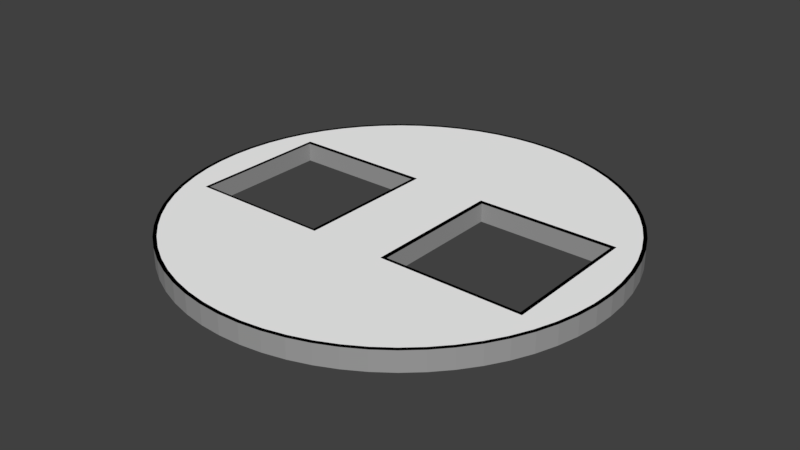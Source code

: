 # Source: obs_4.blend  (saved by Blender 2.79.0; exported with 4.5.12 LTS)
import bpy
from mathutils import Matrix  # noqa: F401  (used for matrix-valued properties, if any)

bpy.ops.wm.read_factory_settings(use_empty=True)
scene = bpy.context.scene
scene.name = 'Scene'

# ---- collections
col_collection_1 = bpy.data.collections.new('Collection 1'); scene.collection.children.link(col_collection_1)

# ---- materials (node trees are filled in below, after node groups)
mat_material = bpy.data.materials.new('Material')
mat_material.alpha_threshold = 0.0
mat_material.use_transparent_shadow = False
mat_material.diffuse_color = (1.0, 1.0, 1.0, 1.0)
mat_material.roughness = 0.5
mat_material_001 = bpy.data.materials.new('Material.001')
mat_material_001.alpha_threshold = 0.0
mat_material_001.use_transparent_shadow = False
mat_material_001.diffuse_color = (0.0, 0.0, 0.0, 1.0)
mat_material_001.roughness = 0.5
mat_material_004 = bpy.data.materials.new('Material.004')
mat_material_004.alpha_threshold = 0.0
mat_material_004.use_transparent_shadow = False
mat_material_004.diffuse_color = (0.342, 0.342, 0.342, 1.0)
mat_material_004.roughness = 0.5

# ---- material node trees

# ---- world
world_world = bpy.data.worlds.new('World'); scene.world = world_world
world_world.color = (0.05088, 0.05088, 0.05088)
world_world.use_sun_shadow = False
world_world.sun_shadow_jitter_overblur = 0.0
world_world.cycles.sampling_method = 'MANUAL'

# ---- meshes
me_cylinder_012 = bpy.data.meshes.new('Cylinder.012')
me_cylinder_012.from_pydata([(1.686e-08, 0.905, -1.0), (1.686e-08, 0.905, 1.0), (0.0887, 0.9006, -1.0), (0.0887, 0.9006, 1.0), (0.1766, 0.8876, -1.0), (0.1766, 0.8876, 1.0), (0.2627, 0.866, -1.0), (0.2627, 0.866, 1.0), (0.3463, 0.8361, -1.0), (0.3463, 0.8361, 1.0), (0.4266, 0.7981, -1.0), (0.4266, 0.7981, 1.0), (0.5028, 0.7525, -1.0), (0.5028, 0.7525, 1.0), (0.5741, 0.6996, -1.0), (0.5741, 0.6996, 1.0), (0.6399, 0.6399, -1.0), (0.6399, 0.6399, 1.0), (0.6996, 0.5741, -1.0), (0.6996, 0.5741, 1.0), (0.7525, 0.5028, -1.0), (0.7525, 0.5028, 1.0), (0.7981, 0.4266, -1.0), (0.7981, 0.4266, 1.0), (0.8361, 0.3463, -1.0), (0.8361, 0.3463, 1.0), (0.866, 0.2627, -1.0), (0.866, 0.2627, 1.0), (0.8876, 0.1766, -1.0), (0.8876, 0.1766, 1.0), (0.9006, 0.0887, -1.0), (0.9006, 0.0887, 1.0), (0.905, -1.499e-07, -1.0), (0.905, -1.499e-07, 1.0), (0.9006, -0.0887, -1.0), (0.9006, -0.0887, 1.0), (0.8876, -0.1766, -1.0), (0.8876, -0.1766, 1.0), (0.866, -0.2627, -1.0), (0.866, -0.2627, 1.0), (0.8361, -0.3463, -1.0), (0.8361, -0.3463, 1.0), (0.7981, -0.4266, -1.0), (0.7981, -0.4266, 1.0), (0.7525, -0.5028, -1.0), (0.7525, -0.5028, 1.0), (0.6996, -0.5741, -1.0), (0.6996, -0.5741, 1.0), (0.6399, -0.6399, -1.0), (0.6399, -0.6399, 1.0), (0.5741, -0.6996, -1.0), (0.5741, -0.6996, 1.0), (0.5028, -0.7525, -1.0), (0.5028, -0.7525, 1.0), (0.4266, -0.7981, -1.0), (0.4266, -0.7981, 1.0), (0.3463, -0.8361, -1.0), (0.3463, -0.8361, 1.0), (0.2627, -0.866, -1.0), (0.2627, -0.866, 1.0), (0.1766, -0.8876, -1.0), (0.1766, -0.8876, 1.0), (0.0887, -0.9006, -1.0), (0.0887, -0.9006, 1.0), (-7.285e-07, -0.905, -1.0), (-7.285e-07, -0.905, 1.0), (-0.0887, -0.9006, -1.0), (-0.0887, -0.9006, 1.0), (-0.1766, -0.8876, -1.0), (-0.1766, -0.8876, 1.0), (-0.2627, -0.866, -1.0), (-0.2627, -0.866, 1.0), (-0.3463, -0.8361, -1.0), (-0.3463, -0.8361, 1.0), (-0.4266, -0.7981, -1.0), (-0.4266, -0.7981, 1.0), (-0.5028, -0.7525, -1.0), (-0.5028, -0.7525, 1.0), (-0.5741, -0.6996, -1.0), (-0.5741, -0.6996, 1.0), (-0.6399, -0.6399, -1.0), (-0.6399, -0.6399, 1.0), (-0.6996, -0.5741, -1.0), (-0.6996, -0.5741, 1.0), (-0.7525, -0.5028, -1.0), (-0.7525, -0.5028, 1.0), (-0.7981, -0.4266, -1.0), (-0.7981, -0.4266, 1.0), (-0.8361, -0.3463, -1.0), (-0.8361, -0.3463, 1.0), (-0.866, -0.2627, -1.0), (-0.866, -0.2627, 1.0), (-0.8876, -0.1766, -1.0), (-0.8876, -0.1766, 1.0), (-0.9006, -0.0887, -1.0), (-0.9006, -0.0887, 1.0), (-0.905, -4.228e-07, -1.0), (-0.905, -4.228e-07, 1.0), (-0.9006, 0.0887, -1.0), (-0.9006, 0.0887, 1.0), (-0.8876, 0.1766, -1.0), (-0.8876, 0.1766, 1.0), (-0.866, 0.2627, -1.0), (-0.866, 0.2627, 1.0), (-0.8361, 0.3463, -1.0), (-0.8361, 0.3463, 1.0), (-0.7981, 0.4266, -1.0), (-0.7981, 0.4266, 1.0), (-0.7525, 0.5028, -1.0), (-0.7525, 0.5028, 1.0), (-0.6996, 0.5741, -1.0), (-0.6996, 0.5741, 1.0), (-0.6399, 0.6399, -1.0), (-0.6399, 0.6399, 1.0), (-0.5741, 0.6996, -1.0), (-0.5741, 0.6996, 1.0), (-0.5028, 0.7525, -1.0), (-0.5028, 0.7525, 1.0), (-0.4266, 0.7981, -1.0), (-0.4266, 0.7981, 1.0), (-0.3463, 0.8361, -1.0), (-0.3463, 0.8361, 1.0), (-0.2627, 0.866, -1.0), (-0.2627, 0.866, 1.0), (-0.1766, 0.8876, -1.0), (-0.1766, 0.8876, 1.0), (-0.08871, 0.9006, -1.0), (-0.08871, 0.9006, 1.0), (0.0, 0.92, -1.0), (0.09018, 0.9156, -1.0), (0.09018, 0.9156, 1.0), (0.0, 0.92, 1.0), (0.1795, 0.9023, -1.0), (0.1795, 0.9023, 1.0), (0.2671, 0.8804, -1.0), (0.2671, 0.8804, 1.0), (0.3521, 0.85, -1.0), (0.3521, 0.85, 1.0), (0.4337, 0.8114, -1.0), (0.4337, 0.8114, 1.0), (0.5111, 0.765, -1.0), (0.5111, 0.765, 1.0), (0.5836, 0.7112, -1.0), (0.5836, 0.7112, 1.0), (0.6505, 0.6505, -1.0), (0.6505, 0.6505, 1.0), (0.7112, 0.5836, -1.0), (0.7112, 0.5836, 1.0), (0.765, 0.5111, -1.0), (0.765, 0.5111, 1.0), (0.8114, 0.4337, -1.0), (0.8114, 0.4337, 1.0), (0.85, 0.3521, -1.0), (0.85, 0.3521, 1.0), (0.8804, 0.2671, -1.0), (0.8804, 0.2671, 1.0), (0.9023, 0.1795, -1.0), (0.9023, 0.1795, 1.0), (0.9156, 0.09018, -1.0), (0.9156, 0.09018, 1.0), (0.92, -1.499e-07, -1.0), (0.92, -1.499e-07, 1.0), (0.9156, -0.09018, -1.0), (0.9156, -0.09018, 1.0), (0.9023, -0.1795, -1.0), (0.9023, -0.1795, 1.0), (0.8804, -0.2671, -1.0), (0.8804, -0.2671, 1.0), (0.85, -0.3521, -1.0), (0.85, -0.3521, 1.0), (0.8114, -0.4337, -1.0), (0.8114, -0.4337, 1.0), (0.765, -0.5111, -1.0), (0.765, -0.5111, 1.0), (0.7112, -0.5836, -1.0), (0.7112, -0.5836, 1.0), (0.6505, -0.6505, -1.0), (0.6505, -0.6505, 1.0), (0.5836, -0.7112, -1.0), (0.5836, -0.7112, 1.0), (0.5111, -0.765, -1.0), (0.5111, -0.765, 1.0), (0.4337, -0.8114, -1.0), (0.4337, -0.8114, 1.0), (0.3521, -0.85, -1.0), (0.3521, -0.85, 1.0), (0.2671, -0.8804, -1.0), (0.2671, -0.8804, 1.0), (0.1795, -0.9023, -1.0), (0.1795, -0.9023, 1.0), (0.09018, -0.9156, -1.0), (0.09018, -0.9156, 1.0), (-7.385e-07, -0.92, -1.0), (-7.385e-07, -0.92, 1.0), (-0.09018, -0.9156, -1.0), (-0.09018, -0.9156, 1.0), (-0.1795, -0.9023, -1.0), (-0.1795, -0.9023, 1.0), (-0.2671, -0.8804, -1.0), (-0.2671, -0.8804, 1.0), (-0.3521, -0.85, -1.0), (-0.3521, -0.85, 1.0), (-0.4337, -0.8114, -1.0), (-0.4337, -0.8114, 1.0), (-0.5111, -0.765, -1.0), (-0.5111, -0.765, 1.0), (-0.5836, -0.7112, -1.0), (-0.5836, -0.7112, 1.0), (-0.6505, -0.6505, -1.0), (-0.6505, -0.6505, 1.0), (-0.7112, -0.5836, -1.0), (-0.7112, -0.5836, 1.0), (-0.765, -0.5111, -1.0), (-0.765, -0.5111, 1.0), (-0.8114, -0.4337, -1.0), (-0.8114, -0.4337, 1.0), (-0.85, -0.3521, -1.0), (-0.85, -0.3521, 1.0), (-0.8804, -0.2671, -1.0), (-0.8804, -0.2671, 1.0), (-0.9023, -0.1795, -1.0), (-0.9023, -0.1795, 1.0), (-0.9156, -0.09018, -1.0), (-0.9156, -0.09018, 1.0), (-0.92, -4.277e-07, -1.0), (-0.92, -4.277e-07, 1.0), (-0.9156, 0.09018, -1.0), (-0.9156, 0.09018, 1.0), (-0.9023, 0.1795, -1.0), (-0.9023, 0.1795, 1.0), (-0.8804, 0.2671, -1.0), (-0.8804, 0.2671, 1.0), (-0.85, 0.3521, -1.0), (-0.85, 0.3521, 1.0), (-0.8114, 0.4337, -1.0), (-0.8114, 0.4337, 1.0), (-0.765, 0.5111, -1.0), (-0.765, 0.5111, 1.0), (-0.7112, 0.5836, -1.0), (-0.7112, 0.5836, 1.0), (-0.6505, 0.6505, -1.0), (-0.6505, 0.6505, 1.0), (-0.5836, 0.7112, -1.0), (-0.5836, 0.7112, 1.0), (-0.5111, 0.765, -1.0), (-0.5111, 0.765, 1.0), (-0.4337, 0.8114, -1.0), (-0.4337, 0.8114, 1.0), (-0.3521, 0.85, -1.0), (-0.3521, 0.85, 1.0), (-0.2671, 0.8804, -1.0), (-0.2671, 0.8804, 1.0), (-0.1795, 0.9023, -1.0), (-0.1795, 0.9023, 1.0), (-0.09018, 0.9156, -1.0), (-0.09018, 0.9156, 1.0), (-0.76, 0.3, 1.0), (-0.76, 0.3, -1.0), (-0.76, -0.0144, 1.0), (-0.16, 0.3, 1.0), (-0.16, 0.3, -1.0), (0.16, 0.3, 1.0), (0.16, 0.3, -1.0), (0.76, 0.3, 1.0), (0.76, 0.3, -1.0), (0.16, -0.3, 1.0), (0.16, -0.3, -1.0), (0.76, -0.3, 1.0), (0.76, -0.3, -1.0), (-0.76, -0.3, 1.0), (-0.76, -0.2601, -1.0), (-0.76, -0.3, -1.0), (-0.16, -0.3, 1.0), (-0.16, -0.3, -1.0), (0.1761, 0.2839, 0.9463), (0.1761, 0.2839, -0.9463), (0.7439, 0.2839, 0.9463), (0.7439, 0.2839, -0.9463), (0.1761, -0.2839, 0.9463), (0.1761, -0.2839, -0.9463), (0.7439, -0.2839, 0.9463), (0.7439, -0.2839, -0.9463), (-0.7486, 0.2844, 0.9525), (-0.7486, 0.2844, -0.9525), (-0.7486, -0.01502, 0.9525), (-0.1771, 0.2844, 0.9525), (-0.1771, 0.2844, -0.9525), (-0.7486, -0.287, 0.9525), (-0.7486, -0.249, -0.9525), (-0.7486, -0.287, -0.9525), (-0.1771, -0.287, 0.9525), (-0.1771, -0.287, -0.9525)], [], [(128, 131, 130, 129), (129, 130, 133, 132), (132, 133, 135, 134), (134, 135, 137, 136), (136, 137, 139, 138), (138, 139, 141, 140), (140, 141, 143, 142), (142, 143, 145, 144), (144, 145, 147, 146), (146, 147, 149, 148), (148, 149, 151, 150), (150, 151, 153, 152), (152, 153, 155, 154), (154, 155, 157, 156), (156, 157, 159, 158), (158, 159, 161, 160), (160, 161, 163, 162), (162, 163, 165, 164), (164, 165, 167, 166), (166, 167, 169, 168), (168, 169, 171, 170), (170, 171, 173, 172), (172, 173, 175, 174), (174, 175, 177, 176), (176, 177, 179, 178), (178, 179, 181, 180), (180, 181, 183, 182), (182, 183, 185, 184), (184, 185, 187, 186), (186, 187, 189, 188), (188, 189, 191, 190), (190, 191, 193, 192), (192, 193, 195, 194), (194, 195, 197, 196), (196, 197, 199, 198), (198, 199, 201, 200), (200, 201, 203, 202), (202, 203, 205, 204), (204, 205, 207, 206), (206, 207, 209, 208), (208, 209, 211, 210), (210, 211, 213, 212), (212, 213, 215, 214), (214, 215, 217, 216), (216, 217, 219, 218), (218, 219, 221, 220), (220, 221, 223, 222), (222, 223, 225, 224), (224, 225, 227, 226), (226, 227, 229, 228), (228, 229, 231, 230), (230, 231, 233, 232), (232, 233, 235, 234), (234, 235, 237, 236), (236, 237, 239, 238), (238, 239, 241, 240), (240, 241, 243, 242), (242, 243, 245, 244), (244, 245, 247, 246), (246, 247, 249, 248), (248, 249, 251, 250), (250, 251, 253, 252), (3, 1, 127, 125, 123, 121, 119, 117, 115, 113, 111, 109, 107, 105, 103, 101, 99, 97, 258, 256, 259, 261, 263, 25, 23, 21, 19, 17, 15, 13, 11, 9, 7, 5), (252, 253, 255, 254), (254, 255, 131, 128), (0, 2, 4, 6, 8, 10, 12, 14, 16, 18, 20, 22, 24, 26, 28, 30, 32, 34, 36, 38, 40, 268, 264, 262, 260, 257, 270, 90, 92, 94, 96, 98, 100, 102, 104, 106, 108, 110, 112, 114, 116, 118, 120, 122, 124, 126), (2, 0, 128, 129), (1, 3, 130, 131), (4, 2, 129, 132), (3, 5, 133, 130), (6, 4, 132, 134), (5, 7, 135, 133), (8, 6, 134, 136), (7, 9, 137, 135), (10, 8, 136, 138), (9, 11, 139, 137), (12, 10, 138, 140), (11, 13, 141, 139), (14, 12, 140, 142), (13, 15, 143, 141), (16, 14, 142, 144), (15, 17, 145, 143), (18, 16, 144, 146), (17, 19, 147, 145), (20, 18, 146, 148), (19, 21, 149, 147), (22, 20, 148, 150), (21, 23, 151, 149), (24, 22, 150, 152), (23, 25, 153, 151), (26, 24, 152, 154), (25, 27, 155, 153), (28, 26, 154, 156), (27, 29, 157, 155), (30, 28, 156, 158), (29, 31, 159, 157), (32, 30, 158, 160), (31, 33, 161, 159), (34, 32, 160, 162), (33, 35, 163, 161), (36, 34, 162, 164), (35, 37, 165, 163), (38, 36, 164, 166), (37, 39, 167, 165), (40, 38, 166, 168), (39, 41, 169, 167), (42, 40, 168, 170), (41, 43, 171, 169), (44, 42, 170, 172), (43, 45, 173, 171), (46, 44, 172, 174), (45, 47, 175, 173), (48, 46, 174, 176), (47, 49, 177, 175), (50, 48, 176, 178), (49, 51, 179, 177), (52, 50, 178, 180), (51, 53, 181, 179), (54, 52, 180, 182), (53, 55, 183, 181), (56, 54, 182, 184), (55, 57, 185, 183), (58, 56, 184, 186), (57, 59, 187, 185), (60, 58, 186, 188), (59, 61, 189, 187), (62, 60, 188, 190), (61, 63, 191, 189), (64, 62, 190, 192), (63, 65, 193, 191), (66, 64, 192, 194), (65, 67, 195, 193), (68, 66, 194, 196), (67, 69, 197, 195), (70, 68, 196, 198), (69, 71, 199, 197), (72, 70, 198, 200), (71, 73, 201, 199), (74, 72, 200, 202), (73, 75, 203, 201), (76, 74, 202, 204), (75, 77, 205, 203), (78, 76, 204, 206), (77, 79, 207, 205), (80, 78, 206, 208), (79, 81, 209, 207), (82, 80, 208, 210), (81, 83, 211, 209), (84, 82, 210, 212), (83, 85, 213, 211), (86, 84, 212, 214), (85, 87, 215, 213), (88, 86, 214, 216), (87, 89, 217, 215), (90, 88, 216, 218), (89, 91, 219, 217), (92, 90, 218, 220), (91, 93, 221, 219), (94, 92, 220, 222), (93, 95, 223, 221), (96, 94, 222, 224), (95, 97, 225, 223), (98, 96, 224, 226), (97, 99, 227, 225), (100, 98, 226, 228), (99, 101, 229, 227), (102, 100, 228, 230), (101, 103, 231, 229), (104, 102, 230, 232), (103, 105, 233, 231), (106, 104, 232, 234), (105, 107, 235, 233), (108, 106, 234, 236), (107, 109, 237, 235), (110, 108, 236, 238), (109, 111, 239, 237), (112, 110, 238, 240), (111, 113, 241, 239), (114, 112, 240, 242), (113, 115, 243, 241), (116, 114, 242, 244), (115, 117, 245, 243), (118, 116, 244, 246), (117, 119, 247, 245), (120, 118, 246, 248), (119, 121, 249, 247), (122, 120, 248, 250), (121, 123, 251, 249), (124, 122, 250, 252), (123, 125, 253, 251), (126, 124, 252, 254), (125, 127, 255, 253), (0, 126, 254, 128), (127, 1, 131, 255), (280, 276, 277, 281), (290, 285, 286, 291), (275, 277, 276, 274), (90, 270, 271, 273, 260, 262, 266, 268, 40, 42, 44, 46, 48, 50, 52, 54, 56, 58, 60, 62, 64, 66, 68, 70, 72, 74, 76, 78, 80, 82, 84, 86, 88), (279, 275, 274, 278), (25, 263, 267, 265, 261, 259, 272, 269, 258, 97, 95, 93, 91, 89, 87, 85, 83, 81, 79, 77, 75, 73, 71, 69, 67, 65, 63, 61, 59, 57, 55, 53, 51, 49, 47, 45, 43, 41, 39, 37, 35, 33, 31, 29, 27), (285, 282, 283, 286), (282, 287, 289, 283), (281, 279, 278, 280), (291, 289, 287, 290), (263, 276, 280, 267), (265, 278, 274, 261), (267, 280, 278, 265), (264, 277, 275, 262), (268, 281, 277, 264), (262, 275, 279, 266), (266, 279, 281, 268), (261, 274, 276, 263), (270, 288, 289, 271), (256, 282, 285, 259), (273, 271, 289, 291), (260, 286, 283, 257), (259, 285, 290, 272), (258, 284, 282, 256), (273, 291, 286, 260), (258, 269, 287, 284), (257, 283, 288, 270), (269, 272, 290, 287)])
me_cylinder_012.polygons.foreach_set('material_index', [2, 2, 2, 2, 2, 2, 2, 2, 2, 2, 2, 2, 2, 2, 2, 2, 2, 2, 2, 2, 2, 2, 2, 2, 2, 2, 2, 2, 2, 2, 2, 2, 2, 2, 2, 2, 2, 2, 2, 2, 2, 2, 2, 2, 2, 2, 2, 2, 2, 2, 2, 2, 2, 2, 2, 2, 2, 2, 2, 2, 2, 2, 0, 2, 2, 0, 1, 1, 1, 1, 1, 1, 1, 1, 1, 1, 1, 1, 1, 1, 1, 1, 1, 1, 1, 1, 1, 1, 1, 1, 1, 1, 1, 1, 1, 1, 1, 1, 1, 1, 1, 1, 1, 1, 1, 1, 1, 1, 1, 1, 1, 1, 1, 1, 1, 1, 1, 1, 1, 1, 1, 1, 1, 1, 1, 1, 1, 1, 1, 1, 1, 1, 1, 1, 1, 1, 1, 1, 1, 1, 1, 1, 1, 1, 1, 1, 1, 1, 1, 1, 1, 1, 1, 1, 1, 1, 1, 1, 1, 1, 1, 1, 1, 1, 1, 1, 1, 1, 1, 1, 1, 1, 1, 1, 1, 1, 1, 1, 1, 1, 1, 1, 1, 1, 1, 1, 1, 1, 1, 1, 1, 1, 1, 1, 2, 2, 2, 0, 2, 0, 2, 2, 2, 2, 1, 1, 1, 1, 1, 1, 1, 1, 1, 1, 1, 1, 1, 1, 1, 1, 1, 1])
_uv = me_cylinder_012.uv_layers.new(name='UVMap')
_uv.uv.foreach_set('vector', [0.181, 0.161, 0.1228, 0.1844, 0.137, 0.1783, 0.1838, 0.1593, 0.1838, 0.1593, 0.137, 0.1783, 0.1515, 0.1736, 0.1867, 0.1575, 0.1867, 0.1575, 0.1515, 0.1736, 0.1663, 0.1704, 0.1897, 0.1557, 0.1897, 0.1557, 0.1663, 0.1704, 0.1812, 0.1685, 0.1927, 0.154, 0.1927, 0.154, 0.1812, 0.1685, 0.1961, 0.1681, 0.1957, 0.1522, 0.1957, 0.1522, 0.1961, 0.1681, 0.211, 0.1691, 0.1987, 0.1504, 0.1987, 0.1504, 0.211, 0.1691, 0.2259, 0.1715, 0.2017, 0.1486, 0.2017, 0.1486, 0.2259, 0.1715, 0.2405, 0.1754, 0.2047, 0.1468, 0.2047, 0.1468, 0.2405, 0.1754, 0.2549, 0.1807, 0.2078, 0.1451, 0.2078, 0.1451, 0.2549, 0.1807, 0.2689, 0.1875, 0.2107, 0.1432, 0.2107, 0.1432, 0.2689, 0.1875, 0.2824, 0.1957, 0.2135, 0.1412, 0.2135, 0.1412, 0.2824, 0.1957, 0.2955, 0.2054, 0.2162, 0.1391, 0.2162, 0.1391, 0.2955, 0.2054, 0.3079, 0.2164, 0.2186, 0.1368, 0.2186, 0.1368, 0.3079, 0.2164, 0.3196, 0.229, 0.2209, 0.1343, 0.2209, 0.1343, 0.3196, 0.229, 0.3304, 0.2429, 0.2229, 0.1317, 0.2229, 0.1317, 0.3304, 0.2429, 0.3404, 0.2583, 0.2247, 0.1288, 0.2247, 0.1288, 0.3404, 0.2583, 0.3494, 0.275, 0.2262, 0.1256, 0.2262, 0.1256, 0.3494, 0.275, 0.3573, 0.2932, 0.2275, 0.1221, 0.2275, 0.1221, 0.3573, 0.2932, 0.3641, 0.3127, 0.2285, 0.1182, 0.2285, 0.1182, 0.3641, 0.3127, 0.3695, 0.3336, 0.2293, 0.1139, 0.2293, 0.1139, 0.3695, 0.3336, 0.3735, 0.3558, 0.2297, 0.1091, 0.2297, 0.1091, 0.3735, 0.3558, 0.376, 0.3793, 0.2299, 0.1039, 0.2299, 0.1039, 0.376, 0.3793, 0.3769, 0.4042, 0.2297, 0.09803, 0.2297, 0.09803, 0.3769, 0.4042, 0.3761, 0.4303, 0.2293, 0.09154, 0.2293, 0.09154, 0.3761, 0.4303, 0.3734, 0.4576, 0.2286, 0.08435, 0.2286, 0.08435, 0.3734, 0.4576, 0.3688, 0.4861, 0.2276, 0.07637, 0.2276, 0.07637, 0.3688, 0.4861, 0.362, 0.5158, 0.2264, 0.06753, 0.2264, 0.06753, 0.362, 0.5158, 0.3531, 0.5466, 0.2249, 0.05777, 0.2249, 0.05777, 0.3531, 0.5466, 0.3417, 0.5785, 0.2232, 0.04701, 0.2232, 0.04701, 0.3417, 0.5785, 0.3279, 0.6115, 0.2212, 0.0353, 0.2212, 0.0353, 0.3279, 0.6115, 0.3115, 0.6454, 0.2191, 0.02318, 0.2191, 0.02318, 0.3115, 0.6454, 0.2923, 0.6802, 0.2167, 0.0142, 0.2167, 0.0142, 0.2923, 0.6802, 0.2701, 0.716, 0.2131, 0.02854, 0.2131, 0.02854, 0.2701, 0.716, 0.2449, 0.7524, 0.2093, 0.0459, 0.2093, 0.0459, 0.2449, 0.7524, 0.2165, 0.7894, 0.2053, 0.06256, 0.2053, 0.06256, 0.2165, 0.7894, 0.1847, 0.8266, 0.2013, 0.07782, 0.2013, 0.07782, 0.1847, 0.8266, 0.1555, 0.7925, 0.1973, 0.09149, 0.1973, 0.09149, 0.1555, 0.7925, 0.1293, 0.7587, 0.1933, 0.1037, 0.1933, 0.1037, 0.1293, 0.7587, 0.1058, 0.7255, 0.1895, 0.1146, 0.1895, 0.1146, 0.1058, 0.7255, 0.08506, 0.6927, 0.1858, 0.1243, 0.1858, 0.1243, 0.08506, 0.6927, 0.06686, 0.6606, 0.1823, 0.1328, 0.1823, 0.1328, 0.06686, 0.6606, 0.05111, 0.629, 0.1791, 0.1402, 0.1791, 0.1402, 0.05111, 0.629, 0.03768, 0.5982, 0.176, 0.1466, 0.176, 0.1466, 0.03768, 0.5982, 0.02648, 0.5681, 0.1732, 0.1522, 0.1732, 0.1522, 0.02648, 0.5681, 0.01739, 0.5388, 0.1708, 0.1569, 0.1708, 0.1569, 0.01739, 0.5388, 0.01031, 0.5104, 0.1686, 0.1608, 0.1686, 0.1608, 0.01031, 0.5104, 0.005151, 0.4828, 0.1667, 0.1641, 0.1667, 0.1641, 0.005151, 0.4828, 0.001803, 0.4562, 0.1651, 0.1667, 0.1651, 0.1667, 0.001803, 0.4562, 0.0001756, 0.4306, 0.1639, 0.1687, 0.1639, 0.1687, 0.0001756, 0.4306, 0.0001755, 0.4059, 0.163, 0.1702, 0.163, 0.1702, 0.0001755, 0.4059, 0.001712, 0.3823, 0.1625, 0.1713, 0.1625, 0.1713, 0.001712, 0.3823, 0.004696, 0.3598, 0.1622, 0.1719, 0.1622, 0.1719, 0.004696, 0.3598, 0.009041, 0.3385, 0.1623, 0.1722, 0.1623, 0.1722, 0.009041, 0.3385, 0.01466, 0.3182, 0.1627, 0.1721, 0.1627, 0.1721, 0.01466, 0.3182, 0.02147, 0.2991, 0.1634, 0.1718, 0.1634, 0.1718, 0.02147, 0.2991, 0.02939, 0.2813, 0.1644, 0.1712, 0.1644, 0.1712, 0.02939, 0.2813, 0.03833, 0.2646, 0.1657, 0.1704, 0.1657, 0.1704, 0.03833, 0.2646, 0.04821, 0.2493, 0.1672, 0.1694, 0.1672, 0.1694, 0.04821, 0.2493, 0.05895, 0.2351, 0.169, 0.1683, 0.169, 0.1683, 0.05895, 0.2351, 0.07047, 0.2223, 0.171, 0.167, 0.171, 0.167, 0.07047, 0.2223, 0.0827, 0.2108, 0.1732, 0.1656, 0.1732, 0.1656, 0.0827, 0.2108, 0.09554, 0.2007, 0.1757, 0.1642, 0.8364, 0.2129, 0.8272, 0.2168, 0.8177, 0.2199, 0.8081, 0.2221, 0.7981, 0.2232, 0.7881, 0.2234, 0.778, 0.2227, 0.7679, 0.2211, 0.7581, 0.2187, 0.7484, 0.2155, 0.7391, 0.2115, 0.7302, 0.2066, 0.7217, 0.2009, 0.7136, 0.1939, 0.7055, 0.1858, 0.6981, 0.1772, 0.6915, 0.1682, 0.6859, 0.1588, 0.7008, 0.1499, 0.7204, 0.1845, 0.7864, 0.1527, 0.8198, 0.1399, 0.8866, 0.1111, 0.898, 0.1139, 0.8967, 0.1261, 0.8943, 0.1381, 0.8908, 0.1495, 0.8864, 0.1603, 0.8812, 0.1703, 0.8752, 0.1795, 0.8686, 0.188, 0.8613, 0.1957, 0.8536, 0.2025, 0.8452, 0.2081, 0.1757, 0.1642, 0.09554, 0.2007, 0.1089, 0.1918, 0.1782, 0.1626, 0.1782, 0.1626, 0.1089, 0.1918, 0.1228, 0.1844, 0.181, 0.161, 0.7985, 0.2268, 0.8079, 0.2287, 0.8171, 0.2314, 0.8262, 0.2348, 0.8347, 0.2394, 0.8429, 0.2448, 0.8507, 0.2511, 0.858, 0.2582, 0.8649, 0.2661, 0.8713, 0.2749, 0.8771, 0.2845, 0.8824, 0.2953, 0.887, 0.3073, 0.8895, 0.3202, 0.8906, 0.3321, 0.8908, 0.3432, 0.89, 0.3538, 0.8885, 0.3639, 0.886, 0.3736, 0.8829, 0.3828, 0.8778, 0.3926, 0.8696, 0.3849, 0.8759, 0.3127, 0.8062, 0.302, 0.7702, 0.2961, 0.6982, 0.2855, 0.6884, 0.3533, 0.6747, 0.3521, 0.6737, 0.3412, 0.6738, 0.3303, 0.6749, 0.3194, 0.6771, 0.3087, 0.6803, 0.2982, 0.6845, 0.288, 0.6897, 0.2784, 0.6958, 0.2693, 0.7027, 0.261, 0.7105, 0.2533, 0.7189, 0.2465, 0.728, 0.2405, 0.7376, 0.2354, 0.7477, 0.2314, 0.7581, 0.2283, 0.7688, 0.2263, 0.7796, 0.2254, 0.7891, 0.2257, 0.184, 0.1596, 0.1812, 0.1613, 0.181, 0.161, 0.1838, 0.1593, 0.8272, 0.2168, 0.8364, 0.2129, 0.8371, 0.2144, 0.8278, 0.2184, 0.1869, 0.1578, 0.184, 0.1596, 0.1838, 0.1593, 0.1867, 0.1575, 0.8364, 0.2129, 0.8452, 0.2081, 0.8461, 0.2096, 0.8371, 0.2144, 0.1899, 0.1561, 0.1869, 0.1578, 0.1867, 0.1575, 0.1897, 0.1557, 0.8452, 0.2081, 0.8536, 0.2025, 0.8546, 0.2038, 0.8461, 0.2096, 0.1929, 0.1543, 0.1899, 0.1561, 0.1897, 0.1557, 0.1927, 0.154, 0.8536, 0.2025, 0.8613, 0.1957, 0.8626, 0.1969, 0.8546, 0.2038, 0.1959, 0.1526, 0.1929, 0.1543, 0.1927, 0.154, 0.1957, 0.1522, 0.8613, 0.1957, 0.8686, 0.188, 0.8699, 0.1892, 0.8626, 0.1969, 0.1989, 0.1508, 0.1959, 0.1526, 0.1957, 0.1522, 0.1987, 0.1504, 0.8686, 0.188, 0.8752, 0.1795, 0.8767, 0.1806, 0.8699, 0.1892, 0.2019, 0.149, 0.1989, 0.1508, 0.1987, 0.1504, 0.2017, 0.1486, 0.8752, 0.1795, 0.8812, 0.1703, 0.8828, 0.1712, 0.8767, 0.1806, 0.2047, 0.1471, 0.2019, 0.149, 0.2017, 0.1486, 0.2047, 0.1468, 0.8812, 0.1703, 0.8864, 0.1603, 0.8881, 0.1611, 0.8828, 0.1712, 0.208, 0.1455, 0.2047, 0.1471, 0.2047, 0.1468, 0.2078, 0.1451, 0.8864, 0.1603, 0.8908, 0.1495, 0.8927, 0.1502, 0.8881, 0.1611, 0.2109, 0.1435, 0.208, 0.1455, 0.2078, 0.1451, 0.2107, 0.1432, 0.8908, 0.1495, 0.8943, 0.1381, 0.8963, 0.1386, 0.8927, 0.1502, 0.2137, 0.1415, 0.2109, 0.1435, 0.2107, 0.1432, 0.2135, 0.1412, 0.8943, 0.1381, 0.8967, 0.1261, 0.8988, 0.1264, 0.8963, 0.1386, 0.2164, 0.1393, 0.2137, 0.1415, 0.2135, 0.1412, 0.2162, 0.1391, 0.8967, 0.1261, 0.898, 0.1139, 0.9, 0.114, 0.8988, 0.1264, 0.2188, 0.137, 0.2164, 0.1393, 0.2162, 0.1391, 0.2186, 0.1368, 0.898, 0.1139, 0.8976, 0.1024, 0.8995, 0.1023, 0.9, 0.114, 0.2211, 0.1345, 0.2188, 0.137, 0.2186, 0.1368, 0.2209, 0.1343, 0.8976, 0.1024, 0.8957, 0.09195, 0.8974, 0.09154, 0.8995, 0.1023, 0.2231, 0.1318, 0.2211, 0.1345, 0.2209, 0.1343, 0.2229, 0.1317, 0.8957, 0.09195, 0.8928, 0.08167, 0.8945, 0.08111, 0.8974, 0.09154, 0.225, 0.1288, 0.2231, 0.1318, 0.2229, 0.1317, 0.2247, 0.1288, 0.8928, 0.08167, 0.889, 0.07151, 0.8907, 0.07078, 0.8945, 0.08111, 0.2265, 0.1256, 0.225, 0.1288, 0.2247, 0.1288, 0.2262, 0.1256, 0.889, 0.07151, 0.8841, 0.06142, 0.8858, 0.0605, 0.8907, 0.07078, 0.2279, 0.122, 0.2265, 0.1256, 0.2262, 0.1256, 0.2275, 0.1221, 0.8841, 0.06142, 0.8781, 0.05134, 0.8798, 0.05022, 0.8858, 0.0605, 0.2289, 0.1181, 0.2279, 0.122, 0.2275, 0.1221, 0.2285, 0.1182, 0.8781, 0.05134, 0.8708, 0.04128, 0.8724, 0.03991, 0.8798, 0.05022, 0.2297, 0.1137, 0.2289, 0.1181, 0.2285, 0.1182, 0.2293, 0.1139, 0.8708, 0.04128, 0.8619, 0.0317, 0.8633, 0.03006, 0.8724, 0.03991, 0.2302, 0.1089, 0.2297, 0.1137, 0.2293, 0.1139, 0.2297, 0.1091, 0.8619, 0.0317, 0.8515, 0.02375, 0.8527, 0.02196, 0.8633, 0.03006, 0.2304, 0.1036, 0.2302, 0.1089, 0.2297, 0.1091, 0.2299, 0.1039, 0.8515, 0.02375, 0.8408, 0.01725, 0.8418, 0.01543, 0.8527, 0.02196, 0.2304, 0.09766, 0.2304, 0.1036, 0.2299, 0.1039, 0.2297, 0.09803, 0.8408, 0.01725, 0.8301, 0.01201, 0.8309, 0.01019, 0.8418, 0.01543, 0.23, 0.0911, 0.2304, 0.09766, 0.2297, 0.09803, 0.2293, 0.09154, 0.8301, 0.01201, 0.8194, 0.007921, 0.82, 0.00611, 0.8309, 0.01019, 0.2294, 0.08383, 0.23, 0.0911, 0.2293, 0.09154, 0.2286, 0.08435, 0.8194, 0.007921, 0.8087, 0.004915, 0.8091, 0.00311, 0.82, 0.00611, 0.2285, 0.07578, 0.2294, 0.08383, 0.2286, 0.08435, 0.2276, 0.07637, 0.8087, 0.004915, 0.798, 0.002937, 0.7983, 0.001144, 0.8091, 0.00311, 0.2274, 0.06687, 0.2285, 0.07578, 0.2276, 0.07637, 0.2264, 0.06753, 0.798, 0.002937, 0.7875, 0.001952, 0.7876, 0.0001755, 0.7983, 0.001144, 0.226, 0.05702, 0.2274, 0.06687, 0.2264, 0.06753, 0.2249, 0.05777, 0.7875, 0.001952, 0.777, 0.00193, 0.7769, 0.0001755, 0.7876, 0.0001755, 0.2244, 0.04613, 0.226, 0.05702, 0.2249, 0.05777, 0.2232, 0.04701, 0.777, 0.00193, 0.7668, 0.002881, 0.7665, 0.001155, 0.7769, 0.0001755, 0.2226, 0.034, 0.2244, 0.04613, 0.2232, 0.04701, 0.2212, 0.0353, 0.7668, 0.002881, 0.7567, 0.005278, 0.7562, 0.003589, 0.7665, 0.001155, 0.2204, 0.0199, 0.2226, 0.034, 0.2212, 0.0353, 0.2191, 0.02318, 0.7567, 0.005278, 0.7468, 0.008646, 0.7462, 0.007013, 0.7562, 0.003589, 0.2168, 0.0001755, 0.2204, 0.0199, 0.2191, 0.02318, 0.2167, 0.0142, 0.7468, 0.008646, 0.7374, 0.01285, 0.7366, 0.01128, 0.7462, 0.007013, 0.2112, 0.02509, 0.2168, 0.0001755, 0.2167, 0.0142, 0.2131, 0.02854, 0.7374, 0.01285, 0.7283, 0.01783, 0.7274, 0.01634, 0.7366, 0.01128, 0.2072, 0.04432, 0.2112, 0.02509, 0.2131, 0.02854, 0.2093, 0.0459, 0.7283, 0.01783, 0.7199, 0.02358, 0.7188, 0.02221, 0.7274, 0.01634, 0.2034, 0.06129, 0.2072, 0.04432, 0.2093, 0.0459, 0.2053, 0.06256, 0.7199, 0.02358, 0.7121, 0.03029, 0.7109, 0.02903, 0.7188, 0.02221, 0.1995, 0.07659, 0.2034, 0.06129, 0.2053, 0.06256, 0.2013, 0.07782, 0.7121, 0.03029, 0.705, 0.03773, 0.7037, 0.03658, 0.7109, 0.02903, 0.1957, 0.09033, 0.1995, 0.07659, 0.2013, 0.07782, 0.1973, 0.09149, 0.705, 0.03773, 0.6985, 0.04578, 0.6971, 0.04474, 0.7037, 0.03658, 0.192, 0.1026, 0.1957, 0.09033, 0.1973, 0.09149, 0.1933, 0.1037, 0.6985, 0.04578, 0.6927, 0.05435, 0.6912, 0.05343, 0.6971, 0.04474, 0.1883, 0.1136, 0.192, 0.1026, 0.1933, 0.1037, 0.1895, 0.1146, 0.6927, 0.05435, 0.6876, 0.06338, 0.686, 0.06259, 0.6912, 0.05343, 0.1848, 0.1233, 0.1883, 0.1136, 0.1895, 0.1146, 0.1858, 0.1243, 0.6876, 0.06338, 0.6833, 0.07279, 0.6817, 0.07213, 0.686, 0.06259, 0.1815, 0.1318, 0.1848, 0.1233, 0.1858, 0.1243, 0.1823, 0.1328, 0.6833, 0.07279, 0.6798, 0.08252, 0.6782, 0.08201, 0.6817, 0.07213, 0.1784, 0.1393, 0.1815, 0.1318, 0.1823, 0.1328, 0.1791, 0.1402, 0.6798, 0.08252, 0.6772, 0.09253, 0.6755, 0.09217, 0.6782, 0.08201, 0.1754, 0.1458, 0.1784, 0.1393, 0.1791, 0.1402, 0.176, 0.1466, 0.6772, 0.09253, 0.6757, 0.1028, 0.6739, 0.1027, 0.6755, 0.09217, 0.1728, 0.1514, 0.1754, 0.1458, 0.176, 0.1466, 0.1732, 0.1522, 0.6757, 0.1028, 0.6757, 0.1139, 0.6737, 0.114, 0.6739, 0.1027, 0.1704, 0.1562, 0.1728, 0.1514, 0.1732, 0.1522, 0.1708, 0.1569, 0.6757, 0.1139, 0.6766, 0.1257, 0.6747, 0.126, 0.6737, 0.114, 0.1683, 0.1602, 0.1704, 0.1562, 0.1708, 0.1569, 0.1686, 0.1608, 0.6766, 0.1257, 0.6786, 0.1374, 0.6767, 0.1378, 0.6747, 0.126, 0.1665, 0.1635, 0.1683, 0.1602, 0.1686, 0.1608, 0.1667, 0.1641, 0.6786, 0.1374, 0.6816, 0.1485, 0.6798, 0.1491, 0.6767, 0.1378, 0.165, 0.1662, 0.1665, 0.1635, 0.1667, 0.1641, 0.1651, 0.1667, 0.6816, 0.1485, 0.6859, 0.1588, 0.6842, 0.1596, 0.6798, 0.1491, 0.1639, 0.1683, 0.165, 0.1662, 0.1651, 0.1667, 0.1639, 0.1687, 0.6859, 0.1588, 0.6915, 0.1682, 0.6899, 0.1692, 0.6842, 0.1596, 0.163, 0.1699, 0.1639, 0.1683, 0.1639, 0.1687, 0.163, 0.1702, 0.6915, 0.1682, 0.6981, 0.1772, 0.6966, 0.1784, 0.6899, 0.1692, 0.1625, 0.171, 0.163, 0.1699, 0.163, 0.1702, 0.1625, 0.1713, 0.6981, 0.1772, 0.7055, 0.1858, 0.7041, 0.1871, 0.6966, 0.1784, 0.1623, 0.1717, 0.1625, 0.171, 0.1625, 0.1713, 0.1622, 0.1719, 0.7055, 0.1858, 0.7136, 0.1939, 0.7124, 0.1952, 0.7041, 0.1871, 0.1624, 0.172, 0.1623, 0.1717, 0.1622, 0.1719, 0.1623, 0.1722, 0.7136, 0.1939, 0.7217, 0.2009, 0.7206, 0.2023, 0.7124, 0.1952, 0.1629, 0.172, 0.1624, 0.172, 0.1623, 0.1722, 0.1627, 0.1721, 0.7217, 0.2009, 0.7302, 0.2066, 0.7293, 0.2081, 0.7206, 0.2023, 0.1636, 0.1718, 0.1629, 0.172, 0.1627, 0.1721, 0.1634, 0.1718, 0.7302, 0.2066, 0.7391, 0.2115, 0.7384, 0.213, 0.7293, 0.2081, 0.1646, 0.1712, 0.1636, 0.1718, 0.1634, 0.1718, 0.1644, 0.1712, 0.7391, 0.2115, 0.7484, 0.2155, 0.7478, 0.2171, 0.7384, 0.213, 0.1659, 0.1705, 0.1646, 0.1712, 0.1644, 0.1712, 0.1657, 0.1704, 0.7484, 0.2155, 0.7581, 0.2187, 0.7576, 0.2204, 0.7478, 0.2171, 0.1675, 0.1695, 0.1659, 0.1705, 0.1657, 0.1704, 0.1672, 0.1694, 0.7581, 0.2187, 0.7679, 0.2211, 0.7676, 0.2228, 0.7576, 0.2204, 0.1693, 0.1685, 0.1675, 0.1695, 0.1672, 0.1694, 0.169, 0.1683, 0.7679, 0.2211, 0.778, 0.2227, 0.7778, 0.2244, 0.7676, 0.2228, 0.1713, 0.1672, 0.1693, 0.1685, 0.169, 0.1683, 0.171, 0.167, 0.778, 0.2227, 0.7881, 0.2234, 0.788, 0.2251, 0.7778, 0.2244, 0.1735, 0.1659, 0.1713, 0.1672, 0.171, 0.167, 0.1732, 0.1656, 0.7881, 0.2234, 0.7981, 0.2232, 0.7982, 0.2249, 0.788, 0.2251, 0.1759, 0.1644, 0.1735, 0.1659, 0.1732, 0.1656, 0.1757, 0.1642, 0.7981, 0.2232, 0.8081, 0.2221, 0.8084, 0.2238, 0.7982, 0.2249, 0.1785, 0.1629, 0.1759, 0.1644, 0.1757, 0.1642, 0.1782, 0.1626, 0.8081, 0.2221, 0.8177, 0.2199, 0.8182, 0.2215, 0.8084, 0.2238, 0.1812, 0.1613, 0.1785, 0.1629, 0.1782, 0.1626, 0.181, 0.161, 0.8177, 0.2199, 0.8272, 0.2168, 0.8278, 0.2184, 0.8182, 0.2215, 0.5264, 0.8099, 0.5231, 0.9213, 0.6734, 0.1932, 0.628, 0.2415, 0.3834, 0.9066, 0.3773, 0.9998, 0.4923, 0.2111, 0.5043, 0.3656, 0.6734, 0.0001755, 0.6734, 0.1932, 0.5231, 0.9213, 0.5519, 0.7995, 0.6747, 0.3521, 0.6884, 0.3533, 0.6877, 0.359, 0.761, 0.3682, 0.7702, 0.2961, 0.8062, 0.302, 0.7991, 0.3731, 0.8696, 0.3849, 0.8778, 0.3926, 0.8707, 0.4024, 0.8627, 0.411, 0.8544, 0.4186, 0.8457, 0.4251, 0.8367, 0.4307, 0.8275, 0.4353, 0.8181, 0.439, 0.8086, 0.4418, 0.799, 0.4436, 0.7893, 0.4444, 0.7796, 0.4444, 0.77, 0.4436, 0.7605, 0.4421, 0.7512, 0.4397, 0.7409, 0.4359, 0.731, 0.4312, 0.7216, 0.4254, 0.7128, 0.4188, 0.7047, 0.4113, 0.6974, 0.403, 0.691, 0.3941, 0.6854, 0.3845, 0.6808, 0.3744, 0.6772, 0.3638, 0.6085, 0.168, 0.6734, 0.0001755, 0.5519, 0.7995, 0.5422, 0.7677, 0.898, 0.1139, 0.8866, 0.1111, 0.8553, 0.04188, 0.7909, 0.0739, 0.8198, 0.1399, 0.7864, 0.1527, 0.7569, 0.08854, 0.6873, 0.1149, 0.7008, 0.1499, 0.6859, 0.1588, 0.6816, 0.1485, 0.6786, 0.1374, 0.6766, 0.1257, 0.6757, 0.1139, 0.6757, 0.1028, 0.6772, 0.09253, 0.6798, 0.08252, 0.6833, 0.07279, 0.6876, 0.06338, 0.6927, 0.05435, 0.6985, 0.04578, 0.705, 0.03773, 0.7121, 0.03029, 0.7199, 0.02358, 0.7283, 0.01783, 0.7374, 0.01285, 0.7468, 0.008646, 0.7567, 0.005278, 0.7668, 0.002881, 0.777, 0.00193, 0.7875, 0.001952, 0.798, 0.002937, 0.8087, 0.004915, 0.8194, 0.007921, 0.8301, 0.01201, 0.8408, 0.01725, 0.8515, 0.02375, 0.8619, 0.0317, 0.8708, 0.04128, 0.8781, 0.05134, 0.8841, 0.06142, 0.889, 0.07151, 0.8928, 0.08167, 0.8957, 0.09195, 0.8976, 0.1024, 0.3773, 0.9998, 0.3979, 0.9092, 0.4382, 0.3642, 0.4923, 0.2111, 0.3979, 0.9092, 0.3947, 0.8793, 0.4601, 0.4071, 0.4382, 0.3642, 0.628, 0.2415, 0.6085, 0.168, 0.5422, 0.7677, 0.5264, 0.8099, 0.5043, 0.3656, 0.4601, 0.4071, 0.3947, 0.8793, 0.3834, 0.9066, 0.8866, 0.1111, 0.8781, 0.107, 0.8513, 0.05039, 0.8553, 0.04188, 0.7909, 0.0739, 0.7989, 0.07765, 0.8239, 0.1319, 0.8198, 0.1399, 0.8553, 0.04188, 0.8513, 0.05039, 0.7989, 0.07765, 0.7909, 0.0739, 0.8759, 0.3127, 0.8685, 0.3174, 0.8111, 0.3097, 0.8062, 0.302, 0.8696, 0.3849, 0.8646, 0.3769, 0.8685, 0.3174, 0.8759, 0.3127, 0.8062, 0.302, 0.8111, 0.3097, 0.8064, 0.3684, 0.7991, 0.3731, 0.7991, 0.3731, 0.8064, 0.3684, 0.8646, 0.3769, 0.8696, 0.3849, 0.8198, 0.1399, 0.8239, 0.1319, 0.8781, 0.107, 0.8866, 0.1111, 0.4429, 0.3984, 0.4479, 0.385, 0.4601, 0.4071, 0.4527, 0.4125, 0.7204, 0.1845, 0.7223, 0.1763, 0.78, 0.1504, 0.7864, 0.1527, 0.5228, 0.3712, 0.4527, 0.4125, 0.4601, 0.4071, 0.5043, 0.3656, 0.5228, 0.0001755, 0.4923, 0.2111, 0.4382, 0.3642, 0.4201, 0.3636, 0.7864, 0.1527, 0.78, 0.1504, 0.7532, 0.09555, 0.7569, 0.08854, 0.7013, 0.1497, 0.7075, 0.1468, 0.7223, 0.1763, 0.7204, 0.1845, 0.5228, 0.3712, 0.5043, 0.3656, 0.4923, 0.2111, 0.5228, 0.0001755, 0.7013, 0.1497, 0.6873, 0.1149, 0.695, 0.1189, 0.7075, 0.1468, 0.4201, 0.3636, 0.4382, 0.3642, 0.4479, 0.385, 0.4429, 0.3984, 0.6873, 0.1149, 0.7569, 0.08854, 0.7532, 0.09555, 0.695, 0.1189])
me_cylinder_012.materials.append(mat_material)
me_cylinder_012.materials.append(mat_material_001)
me_cylinder_012.materials.append(mat_material_004)
me_cylinder_012.use_remesh_preserve_volume = False
me_cylinder_012.use_remesh_preserve_attributes = False
me_cylinder_012.use_mirror_vertex_groups = False
me_cylinder_012.update()

# ---- objects
ob_obs_4 = bpy.data.objects.new('obs_4', me_cylinder_012)

# ---- transforms, parenting, visibility, modifiers, constraints
ob_obs_4.location = (0.0, 0.0, -0.001513)
ob_obs_4.scale = (1.0, 1.0, 0.04138)
ob_obs_4.lineart.crease_threshold = 0.0

# ---- collection membership
col_collection_1.objects.link(ob_obs_4)

# ---- scene / render settings (as saved in the file)
scene.frame_start = 1; scene.frame_end = 250; scene.frame_set(0)
scene.render.engine = 'BLENDER_EEVEE_NEXT'
scene.render.resolution_percentage = 50
scene.render.dither_intensity = 0.0
scene.cycles.use_denoising = False
scene.cycles.samples = 128
scene.cycles.sampling_pattern = 'TABULATED_SOBOL'
scene.cycles.use_adaptive_sampling = False
scene.cycles.use_light_tree = False
scene.cycles.blur_glossy = 0.0
scene.cycles.sample_clamp_indirect = 0.0
scene.view_settings.view_transform = 'Standard'
bpy.context.view_layer.update()

# ---- added for rendering (the .blend has no active camera and no usable light): camera, sun
cam_auto = bpy.data.cameras.new('AutoCamera')
cam_auto.lens = 50.0
cam_auto.sensor_width = 36.0
cam_auto.clip_end = 1000.0
ob_auto_camera = bpy.data.objects.new('AutoCamera', cam_auto)
scene.collection.objects.link(ob_auto_camera)
ob_auto_camera.location = (2.40879, -2.89055, 1.92552)
ob_auto_camera.rotation_euler = (1.09748, -7.21219e-08, 0.694738)
scene.camera = ob_auto_camera
light_auto_sun = bpy.data.lights.new('AutoSun', 'SUN')
light_auto_sun.energy = 3.0
light_auto_sun.angle = 0.0523599
ob_auto_sun = bpy.data.objects.new('AutoSun', light_auto_sun)
scene.collection.objects.link(ob_auto_sun)
ob_auto_sun.rotation_euler = (0.872665, 0.174533, 0.523599)
bpy.context.view_layer.update()
